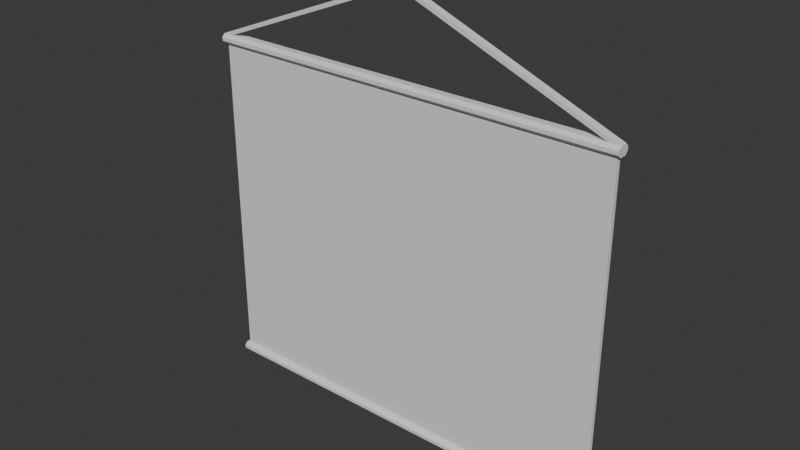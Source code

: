 # Source: platno.blend  (saved by Blender 4.3.34; exported with 4.5.12 LTS)
import bpy
from mathutils import Matrix  # noqa: F401  (used for matrix-valued properties, if any)

bpy.ops.wm.read_factory_settings(use_empty=True)
scene = bpy.context.scene
scene.name = 'Scene'

# ---- collections
col_collection = bpy.data.collections.new('Collection'); scene.collection.children.link(col_collection)

# ---- materials (node trees are filled in below, after node groups)
mat_material = bpy.data.materials.new('Material')
mat_material.alpha_threshold = 0.0
mat_material.roughness = 0.5
mat_material.line_color = (0.0, 0.0, 0.0, 1.0)

# ---- material node trees
mat_material.use_nodes = True; mat_material.node_tree.nodes.clear()
_N = mat_material.node_tree.nodes; _L = mat_material.node_tree.links
n0 = _N.new('ShaderNodeOutputMaterial'); n0.name = 'Material Output'; n0.location = (300, 300)
n1 = _N.new('ShaderNodeBsdfPrincipled'); n1.name = 'Principled BSDF'; n1.location = (10, 300)
n1.inputs[3].default_value = 1.45
_L.new(n1.outputs[0], n0.inputs[0])
n0.is_active_output = True

# ---- world
world_world = bpy.data.worlds.new('World'); scene.world = world_world
world_world.use_nodes = True; world_world.node_tree.nodes.clear()
_N = world_world.node_tree.nodes; _L = world_world.node_tree.links
n0 = _N.new('ShaderNodeOutputWorld'); n0.name = 'World Output'; n0.location = (300, 300)
n1 = _N.new('ShaderNodeBackground'); n1.name = 'Background'; n1.location = (10, 300)
n1.inputs[0].default_value = (0.05088, 0.05088, 0.05088, 1.0)
_L.new(n1.outputs[0], n0.inputs[0])
n0.is_active_output = True
world_world.color = (0.05088, 0.05088, 0.05088)
world_world.sun_shadow_jitter_overblur = 0.0

# ---- meshes
me_cube = bpy.data.meshes.new('Cube')
me_cube.from_pydata([(-0.3125, 0.003, -0.25), (0.3125, 0.003, 0.25), (-0.3125, -0.003, 0.25), (0.3125, -0.003, 0.25), (-0.3125, 0.003, 0.25), (0.3125, 0.005429, 0.25), (0.3168, 0.01, 0.2546), (0.3168, 0.005429, 0.25), (0.3168, -0.01, 0.2546), (0.3125, -0.005429, 0.25), (0.3168, -0.005429, 0.25), (-0.3168, 0.01, 0.2546), (-0.3125, 0.005429, 0.25), (-0.3168, 0.005429, 0.25), (-0.3125, -0.005429, 0.25), (-0.3168, -0.01, 0.2546), (-0.3168, -0.005429, 0.25), (0.3168, -0.005429, 0.2645), (0.3168, -0.01, 0.26), (-0.3168, -0.01, 0.26), (-0.3168, -0.005429, 0.2645), (0.3168, 0.01, 0.26), (0.3168, 0.005429, 0.2645), (-0.3168, 0.005429, 0.2645), (-0.3168, 0.01, 0.26), (0.3009, -0.005429, 0.2645), (-0.3009, -0.005429, 0.2645), (-0.3009, 0.005429, 0.2645), (0.3009, 0.005429, 0.2645), (0.004118, -0.005429, 0.3898), (-0.004118, -0.005429, 0.3898), (0.004118, 0.005429, 0.3898), (-0.004118, 0.005429, 0.3898), (-0.004118, 0.005429, 0.3833), (0.004118, 0.005429, 0.3833), (-0.004118, -0.005429, 0.3833), (0.004118, -0.005429, 0.3833), (0.3125, 0.003, -0.25), (-0.3125, -0.003, -0.25), (0.3125, -0.003, -0.25), (0.3125, 0.005429, -0.25), (0.3168, 0.01, -0.2546), (0.3168, 0.005429, -0.25), (0.3168, -0.01, -0.2546), (0.3125, -0.005429, -0.25), (0.3168, -0.005429, -0.25), (-0.3168, 0.01, -0.2546), (-0.3125, 0.005429, -0.25), (-0.3168, 0.005429, -0.25), (-0.3125, -0.005429, -0.25), (-0.3168, -0.01, -0.2546), (-0.3168, -0.005429, -0.25), (0.3168, -0.005429, -0.2646), (0.3168, -0.01, -0.26), (-0.3168, -0.01, -0.26), (-0.3168, -0.005429, -0.2646), (0.3168, 0.01, -0.26), (0.3168, 0.005429, -0.2646), (-0.3168, 0.005429, -0.2646), (-0.3168, 0.01, -0.26)], [], [(33, 35, 26, 27), (23, 24, 13), (4, 2, 16), (6, 11, 24, 21), (12, 5, 1, 4), (3, 1, 7), (15, 8, 18, 19), (9, 14, 2, 3), (39, 3, 2, 38), (38, 2, 4, 0), (0, 37, 39, 38), (37, 1, 3, 39), (0, 4, 1, 37), (5, 6, 7), (8, 9, 10), (11, 12, 13), (14, 15, 16), (8, 15, 14, 9), (11, 6, 5, 12), (17, 25, 26, 20, 19, 18), (23, 27, 28, 22, 21, 24), (17, 18, 10), (28, 27, 26, 25), (23, 20, 30, 32), (25, 36, 34, 28), (27, 23, 32, 33), (28, 34, 31, 22), (35, 30, 20, 26), (17, 29, 36, 25), (30, 35, 36, 29), (35, 33, 34, 36), (32, 30, 29, 31), (33, 32, 31, 34), (22, 31, 29, 17), (24, 11, 13), (13, 16, 20), (16, 15, 20), (15, 19, 20), (20, 23, 13), (2, 14, 16), (16, 13, 4), (13, 12, 4), (1, 5, 7), (7, 10, 3), (10, 9, 3), (18, 8, 10), (10, 7, 22), (7, 6, 22), (6, 21, 22), (22, 17, 10), (58, 59, 48), (0, 38, 51), (41, 46, 59, 56), (47, 40, 37, 0), (39, 37, 42), (50, 43, 53, 54), (44, 49, 38, 39), (40, 41, 42), (43, 44, 45), (46, 47, 48), (49, 50, 51), (43, 50, 49, 44), (46, 41, 40, 47), (52, 55, 54, 53), (58, 57, 56, 59), (52, 53, 45), (57, 58, 55, 52), (59, 46, 48), (48, 51, 55), (51, 50, 55), (50, 54, 55), (55, 58, 48), (38, 49, 51), (51, 48, 0), (48, 47, 0), (37, 40, 42), (42, 45, 39), (45, 44, 39), (53, 43, 45), (45, 42, 57), (42, 41, 57), (41, 56, 57), (57, 52, 45)])
_uv = me_cube.uv_layers.new(name='UVMap')
_uv.uv.foreach_set('vector', [0.8041, 0.2605, 0.8127, 0.2605, 0.8127, 0.5142, 0.8041, 0.5142, 0.1511, 0.5004, 0.1547, 0.4968, 0.1626, 0.5004, 0.9242, 0.4997, 0.929, 0.4997, 0.9309, 0.5032, 0.9947, 0.0002513, 0.9947, 0.5032, 0.9904, 0.5032, 0.9904, 0.0002513, 0.9223, 0.4997, 0.9223, 0.003699, 0.9242, 0.003699, 0.9242, 0.4997, 0.929, 0.003699, 0.9242, 0.003699, 0.9223, 0.0002513, 0.9952, 0.5032, 0.9952, 0.0002513, 0.9995, 0.0002513, 0.9995, 0.5032, 0.9309, 0.003699, 0.9309, 0.4997, 0.929, 0.4997, 0.929, 0.003699, 0.4067, 0.0002513, 0.8036, 0.0002513, 0.8036, 0.4963, 0.4067, 0.4963, 0.1385, 0.4968, 0.1385, 0.8937, 0.1338, 0.8937, 0.1338, 0.4968, 0.1189, 0.4968, 0.1189, 0.9929, 0.1141, 0.9929, 0.1141, 0.4968, 0.1333, 0.4968, 0.1333, 0.8937, 0.1285, 0.8937, 0.1285, 0.4968, 0.4062, 0.4963, 0.009371, 0.4963, 0.009371, 0.0002513, 0.4062, 0.0002513, 0.9405, 0.4997, 0.9457, 0.5032, 0.9405, 0.5032, 0.9631, 0.5032, 0.9682, 0.4997, 0.9682, 0.5032, 0.9457, 0.0002513, 0.9405, 0.003699, 0.9405, 0.0002513, 0.9682, 0.003699, 0.9631, 0.0002513, 0.9682, 0.0002513, 0.9631, 0.5032, 0.9631, 0.0002513, 0.9682, 0.003699, 0.9682, 0.4997, 0.9457, 0.0002513, 0.9457, 0.5032, 0.9405, 0.4997, 0.9405, 0.003699, 0.9518, 0.5032, 0.9518, 0.4905, 0.9518, 0.0129, 0.9518, 0.0002513, 0.9569, 0.0002513, 0.9569, 0.5032, 0.9513, 0.0002513, 0.9513, 0.0129, 0.9513, 0.4905, 0.9513, 0.5032, 0.9462, 0.5032, 0.9462, 0.0002513, 0.1631, 0.5004, 0.1667, 0.4968, 0.1747, 0.5004, 0.1194, 0.9745, 0.1194, 0.4968, 0.128, 0.4968, 0.128, 0.9745, 0.008869, 0.5416, 0.0002513, 0.5416, 0.0002514, 0.2742, 0.008869, 0.2742, 0.8127, 0.0002513, 0.8127, 0.254, 0.8041, 0.254, 0.8041, 0.0002513, 0.009371, 0.5095, 0.009371, 0.4968, 0.1088, 0.745, 0.1036, 0.745, 0.009371, 0.9871, 0.1036, 0.7515, 0.1088, 0.7515, 0.009371, 0.9997, 0.9075, 0.255, 0.9127, 0.255, 0.8132, 0.5032, 0.8132, 0.4905, 0.8132, 0.0002513, 0.9127, 0.2485, 0.9075, 0.2485, 0.8132, 0.0129, 0.9127, 0.255, 0.9075, 0.255, 0.9075, 0.2485, 0.9127, 0.2485, 0.8127, 0.2605, 0.8041, 0.2605, 0.8041, 0.254, 0.8127, 0.254, 0.008869, 0.2742, 0.0002514, 0.2742, 0.0002514, 0.2676, 0.008869, 0.2676, 0.1036, 0.745, 0.1088, 0.745, 0.1088, 0.7515, 0.1036, 0.7515, 0.008869, 0.0002513, 0.008869, 0.2676, 0.0002514, 0.2676, 0.0002513, 0.0002513, 0.1547, 0.4968, 0.159, 0.4968, 0.1626, 0.5004, 0.1626, 0.5004, 0.1626, 0.509, 0.1511, 0.509, 0.1626, 0.509, 0.159, 0.5127, 0.1511, 0.509, 0.159, 0.5127, 0.1547, 0.5127, 0.1511, 0.509, 0.1511, 0.509, 0.1511, 0.5004, 0.1626, 0.5004, 0.929, 0.4997, 0.9309, 0.4997, 0.9309, 0.5032, 0.9309, 0.5032, 0.9223, 0.5032, 0.9242, 0.4997, 0.9223, 0.5032, 0.9223, 0.4997, 0.9242, 0.4997, 0.9242, 0.003699, 0.9223, 0.003699, 0.9223, 0.0002513, 0.9223, 0.0002513, 0.9309, 0.0002513, 0.929, 0.003699, 0.9309, 0.0002513, 0.9309, 0.003699, 0.929, 0.003699, 0.1667, 0.4968, 0.171, 0.4968, 0.1747, 0.5004, 0.1747, 0.5004, 0.1747, 0.509, 0.1631, 0.509, 0.1747, 0.509, 0.171, 0.5127, 0.1631, 0.509, 0.171, 0.5127, 0.1667, 0.5127, 0.1631, 0.509, 0.1631, 0.509, 0.1631, 0.5004, 0.1747, 0.5004, 0.1867, 0.509, 0.1831, 0.5127, 0.1752, 0.509, 0.9381, 0.003699, 0.9333, 0.003699, 0.9314, 0.0002513, 0.1136, 0.4968, 0.1136, 0.9997, 0.1093, 0.9997, 0.1093, 0.4968, 0.94, 0.003699, 0.94, 0.4997, 0.9381, 0.4997, 0.9381, 0.003699, 0.9333, 0.4997, 0.9381, 0.4997, 0.94, 0.5032, 0.9856, 0.5032, 0.9856, 0.0002513, 0.9899, 0.0002514, 0.9899, 0.5032, 0.9314, 0.4997, 0.9314, 0.003699, 0.9333, 0.003699, 0.9333, 0.4997, 0.9687, 0.4997, 0.9738, 0.5032, 0.9687, 0.5032, 0.9626, 0.0002513, 0.9574, 0.003699, 0.9574, 0.0002513, 0.9738, 0.0002513, 0.9687, 0.003699, 0.9687, 0.0002513, 0.9574, 0.4997, 0.9626, 0.5032, 0.9574, 0.5032, 0.9626, 0.0002513, 0.9626, 0.5032, 0.9574, 0.4997, 0.9574, 0.003699, 0.9738, 0.0002513, 0.9738, 0.5032, 0.9687, 0.4997, 0.9687, 0.003699, 0.9795, 0.0002513, 0.9795, 0.5032, 0.9743, 0.5032, 0.9743, 0.0002513, 0.9851, 0.0002513, 0.9851, 0.5032, 0.98, 0.5032, 0.98, 0.0002513, 0.1506, 0.509, 0.1469, 0.5127, 0.139, 0.509, 0.9218, 0.0002513, 0.9218, 0.5032, 0.9132, 0.5032, 0.9132, 0.0002513, 0.1831, 0.5127, 0.1788, 0.5127, 0.1752, 0.509, 0.1752, 0.509, 0.1752, 0.5004, 0.1867, 0.5004, 0.1752, 0.5004, 0.1788, 0.4968, 0.1867, 0.5004, 0.1788, 0.4968, 0.1831, 0.4968, 0.1867, 0.5004, 0.1867, 0.5004, 0.1867, 0.509, 0.1752, 0.509, 0.9333, 0.003699, 0.9314, 0.003699, 0.9314, 0.0002513, 0.9314, 0.0002513, 0.94, 0.0002513, 0.9381, 0.003699, 0.94, 0.0002513, 0.94, 0.003699, 0.9381, 0.003699, 0.9381, 0.4997, 0.94, 0.4997, 0.94, 0.5032, 0.94, 0.5032, 0.9314, 0.5032, 0.9333, 0.4997, 0.9314, 0.5032, 0.9314, 0.4997, 0.9333, 0.4997, 0.1469, 0.5127, 0.1427, 0.5127, 0.139, 0.509, 0.139, 0.509, 0.139, 0.5004, 0.1506, 0.5004, 0.139, 0.5004, 0.1427, 0.4968, 0.1506, 0.5004, 0.1427, 0.4968, 0.1469, 0.4968, 0.1506, 0.5004, 0.1506, 0.5004, 0.1506, 0.509, 0.139, 0.509])
_ca = me_cube.color_attributes.new('Attribute', 'BYTE_COLOR', 'CORNER')
_ca.data.foreach_set('color', [0.1981, 0.1221, 0.0, 1.0, 0.1981, 0.1221, 0.0, 1.0, 0.1981, 0.1221, 0.0, 1.0, 0.1981, 0.1221, 0.0, 1.0, 0.1981, 0.1981, 0.1981, 1.0, 0.1981, 0.1981, 0.1981, 1.0, 0.1981, 0.1981, 0.1981, 1.0, 0.1981, 0.1981, 0.1981, 1.0, 0.1981, 0.1981, 0.1981, 1.0, 0.1981, 0.1981, 0.1981, 1.0, 0.1981, 0.1981, 0.1981, 1.0, 0.1981, 0.1981, 0.1981, 1.0, 0.1981, 0.1981, 0.1981, 1.0, 0.1981, 0.1981, 0.1981, 1.0, 0.1981, 0.1981, 0.1981, 1.0, 0.1981, 0.1981, 0.1981, 1.0, 0.1981, 0.1981, 0.1981, 1.0, 0.1981, 0.1981, 0.1981, 1.0, 0.1981, 0.1981, 0.1981, 1.0, 0.1981, 0.1981, 0.1981, 1.0, 0.1981, 0.1981, 0.1981, 1.0, 0.1981, 0.1981, 0.1981, 1.0, 0.1981, 0.1981, 0.1981, 1.0, 0.1981, 0.1981, 0.1981, 1.0, 0.1981, 0.1981, 0.1981, 1.0, 0.1981, 0.1981, 0.1981, 1.0, 0.1981, 0.1981, 0.1981, 1.0, 0.1981, 0.1981, 0.1981, 1.0, 0.1981, 0.1981, 0.1981, 1.0, 1.0, 1.0, 1.0, 1.0, 1.0, 1.0, 1.0, 1.0, 1.0, 1.0, 1.0, 1.0, 1.0, 1.0, 1.0, 1.0, 1.0, 1.0, 1.0, 1.0, 1.0, 1.0, 1.0, 1.0, 1.0, 1.0, 1.0, 1.0, 1.0, 1.0, 1.0, 1.0, 1.0, 1.0, 1.0, 1.0, 1.0, 1.0, 1.0, 1.0, 1.0, 1.0, 1.0, 1.0, 1.0, 1.0, 1.0, 1.0, 1.0, 1.0, 1.0, 1.0, 1.0, 1.0, 1.0, 1.0, 1.0, 1.0, 1.0, 1.0, 1.0, 1.0, 1.0, 1.0, 1.0, 1.0, 1.0, 1.0, 1.0, 1.0, 1.0, 1.0, 1.0, 1.0, 1.0, 1.0, 1.0, 1.0, 1.0, 1.0, 0.1981, 0.1981, 0.1981, 1.0, 0.1981, 0.1981, 0.1981, 1.0, 0.1981, 0.1981, 0.1981, 1.0, 0.1981, 0.1981, 0.1981, 1.0, 0.1981, 0.1981, 0.1981, 1.0, 0.1981, 0.1981, 0.1981, 1.0, 0.1981, 0.1981, 0.1981, 1.0, 0.1981, 0.1981, 0.1981, 1.0, 0.1981, 0.1981, 0.1981, 1.0, 0.1981, 0.1981, 0.1981, 1.0, 0.1981, 0.1981, 0.1981, 1.0, 0.1981, 0.1981, 0.1981, 1.0, 0.1981, 0.1981, 0.1981, 1.0, 0.1981, 0.1981, 0.1981, 1.0, 0.1981, 0.1981, 0.1981, 1.0, 0.1981, 0.1981, 0.1981, 1.0, 0.1981, 0.1981, 0.1981, 1.0, 0.1981, 0.1981, 0.1981, 1.0, 0.1981, 0.1981, 0.1981, 1.0, 0.1981, 0.1981, 0.1981, 1.0, 0.1981, 0.1981, 0.1981, 1.0, 0.1981, 0.1981, 0.1981, 1.0, 0.1981, 0.1981, 0.1981, 1.0, 0.1981, 0.1981, 0.1981, 1.0, 0.1981, 0.1981, 0.1981, 1.0, 0.1981, 0.1981, 0.1981, 1.0, 0.1981, 0.1981, 0.1981, 1.0, 0.1981, 0.1981, 0.1981, 1.0, 0.1981, 0.1981, 0.1981, 1.0, 0.1981, 0.1981, 0.1981, 1.0, 0.1981, 0.1981, 0.1981, 1.0, 0.1981, 0.1981, 0.1981, 1.0, 0.1981, 0.1981, 0.1981, 1.0, 0.1981, 0.1981, 0.1981, 1.0, 0.1981, 0.1981, 0.1981, 1.0, 0.1981, 0.1981, 0.1981, 1.0, 0.1981, 0.1981, 0.1981, 1.0, 0.1981, 0.1981, 0.1981, 1.0, 0.1981, 0.1981, 0.1981, 1.0, 0.1981, 0.1221, 0.0, 1.0, 0.1981, 0.1221, 0.0, 1.0, 0.1981, 0.1221, 0.0, 1.0, 0.1981, 0.1221, 0.0, 1.0, 0.1981, 0.1221, 0.0, 1.0, 0.1981, 0.1221, 0.0, 1.0, 0.1981, 0.1221, 0.0, 1.0, 0.1981, 0.1221, 0.0, 1.0, 0.1981, 0.1221, 0.0, 1.0, 0.1981, 0.1221, 0.0, 1.0, 0.1981, 0.1221, 0.0, 1.0, 0.1981, 0.1221, 0.0, 1.0, 0.1981, 0.1221, 0.0, 1.0, 0.1981, 0.1221, 0.0, 1.0, 0.1981, 0.1221, 0.0, 1.0, 0.1981, 0.1221, 0.0, 1.0, 0.1981, 0.1221, 0.0, 1.0, 0.1981, 0.1221, 0.0, 1.0, 0.1981, 0.1221, 0.0, 1.0, 0.1981, 0.1221, 0.0, 1.0, 0.1981, 0.1221, 0.0, 1.0, 0.1981, 0.1221, 0.0, 1.0, 0.1981, 0.1221, 0.0, 1.0, 0.1981, 0.1221, 0.0, 1.0, 0.1981, 0.1221, 0.0, 1.0, 0.1981, 0.1221, 0.0, 1.0, 0.1981, 0.1221, 0.0, 1.0, 0.1981, 0.1221, 0.0, 1.0, 0.1981, 0.1221, 0.0, 1.0, 0.1981, 0.1221, 0.0, 1.0, 0.1981, 0.1221, 0.0, 1.0, 0.1981, 0.1221, 0.0, 1.0, 0.1981, 0.1221, 0.0, 1.0, 0.1981, 0.1221, 0.0, 1.0, 0.1981, 0.1221, 0.0, 1.0, 0.1981, 0.1221, 0.0, 1.0, 0.1981, 0.1221, 0.0, 1.0, 0.1981, 0.1221, 0.0, 1.0, 0.1981, 0.1221, 0.0, 1.0, 0.1981, 0.1221, 0.0, 1.0, 0.1981, 0.1221, 0.0, 1.0, 0.1981, 0.1221, 0.0, 1.0, 0.1981, 0.1221, 0.0, 1.0, 0.1981, 0.1221, 0.0, 1.0, 0.1981, 0.1981, 0.1981, 1.0, 0.1981, 0.1981, 0.1981, 1.0, 0.1981, 0.1981, 0.1981, 1.0, 0.1981, 0.1981, 0.1981, 1.0, 0.1981, 0.1981, 0.1981, 1.0, 0.1981, 0.1981, 0.1981, 1.0, 0.1981, 0.1981, 0.1981, 1.0, 0.1981, 0.1981, 0.1981, 1.0, 0.1981, 0.1981, 0.1981, 1.0, 0.1981, 0.1981, 0.1981, 1.0, 0.1981, 0.1981, 0.1981, 1.0, 0.1981, 0.1981, 0.1981, 1.0, 0.1981, 0.1981, 0.1981, 1.0, 0.1981, 0.1981, 0.1981, 1.0, 0.1981, 0.1981, 0.1981, 1.0, 0.1981, 0.1981, 0.1981, 1.0, 0.1981, 0.1981, 0.1981, 1.0, 0.1981, 0.1981, 0.1981, 1.0, 0.1981, 0.1981, 0.1981, 1.0, 0.1981, 0.1981, 0.1981, 1.0, 0.1981, 0.1981, 0.1981, 1.0, 0.1981, 0.1981, 0.1981, 1.0, 0.1981, 0.1981, 0.1981, 1.0, 0.1981, 0.1981, 0.1981, 1.0, 0.1981, 0.1981, 0.1981, 1.0, 0.1981, 0.1981, 0.1981, 1.0, 0.1981, 0.1981, 0.1981, 1.0, 0.1981, 0.1981, 0.1981, 1.0, 0.1981, 0.1981, 0.1981, 1.0, 0.1981, 0.1981, 0.1981, 1.0, 0.1981, 0.1981, 0.1981, 1.0, 0.1981, 0.1981, 0.1981, 1.0, 0.1981, 0.1981, 0.1981, 1.0, 0.1981, 0.1981, 0.1981, 1.0, 0.1981, 0.1981, 0.1981, 1.0, 0.1981, 0.1981, 0.1981, 1.0, 0.1981, 0.1981, 0.1981, 1.0, 0.1981, 0.1981, 0.1981, 1.0, 0.1981, 0.1981, 0.1981, 1.0, 0.1981, 0.1981, 0.1981, 1.0, 0.1981, 0.1981, 0.1981, 1.0, 0.1981, 0.1981, 0.1981, 1.0, 0.1981, 0.1981, 0.1981, 1.0, 0.1981, 0.1981, 0.1981, 1.0, 0.1981, 0.1981, 0.1981, 1.0, 0.1981, 0.1981, 0.1981, 1.0, 0.1981, 0.1981, 0.1981, 1.0, 0.1981, 0.1981, 0.1981, 1.0, 0.1981, 0.1981, 0.1981, 1.0, 0.1981, 0.1981, 0.1981, 1.0, 0.1981, 0.1981, 0.1981, 1.0, 0.1981, 0.1981, 0.1981, 1.0, 0.1981, 0.1981, 0.1981, 1.0, 0.1981, 0.1981, 0.1981, 1.0, 0.1981, 0.1981, 0.1981, 1.0, 0.1981, 0.1981, 0.1981, 1.0, 0.1981, 0.1981, 0.1981, 1.0, 0.1981, 0.1981, 0.1981, 1.0, 0.1981, 0.1981, 0.1981, 1.0, 0.1981, 0.1981, 0.1981, 1.0, 0.1981, 0.1981, 0.1981, 1.0, 0.1981, 0.1981, 0.1981, 1.0, 0.1981, 0.1981, 0.1981, 1.0, 0.1981, 0.1981, 0.1981, 1.0, 0.1981, 0.1981, 0.1981, 1.0, 0.1981, 0.1981, 0.1981, 1.0, 0.1981, 0.1981, 0.1981, 1.0, 0.1981, 0.1981, 0.1981, 1.0, 0.1981, 0.1981, 0.1981, 1.0, 0.1981, 0.1981, 0.1981, 1.0, 0.1981, 0.1981, 0.1981, 1.0, 0.1981, 0.1981, 0.1981, 1.0, 0.1981, 0.1981, 0.1981, 1.0, 0.1981, 0.1981, 0.1981, 1.0, 0.1981, 0.1981, 0.1981, 1.0, 0.1981, 0.1981, 0.1981, 1.0, 0.1981, 0.1981, 0.1981, 1.0, 0.1981, 0.1981, 0.1981, 1.0, 0.1981, 0.1981, 0.1981, 1.0, 0.1981, 0.1981, 0.1981, 1.0, 0.1981, 0.1981, 0.1981, 1.0, 0.1981, 0.1981, 0.1981, 1.0, 0.1981, 0.1981, 0.1981, 1.0, 0.1981, 0.1981, 0.1981, 1.0, 0.1981, 0.1981, 0.1981, 1.0, 0.1981, 0.1981, 0.1981, 1.0, 0.1981, 0.1981, 0.1981, 1.0, 0.1981, 0.1981, 0.1981, 1.0, 0.1981, 0.1981, 0.1981, 1.0, 0.1981, 0.1981, 0.1981, 1.0, 0.1981, 0.1981, 0.1981, 1.0, 0.1981, 0.1981, 0.1981, 1.0, 0.1981, 0.1981, 0.1981, 1.0, 0.1981, 0.1981, 0.1981, 1.0, 0.1981, 0.1981, 0.1981, 1.0, 0.1981, 0.1981, 0.1981, 1.0, 0.1981, 0.1981, 0.1981, 1.0, 0.1981, 0.1981, 0.1981, 1.0, 0.1981, 0.1981, 0.1981, 1.0, 0.1981, 0.1981, 0.1981, 1.0, 0.1981, 0.1981, 0.1981, 1.0, 0.1981, 0.1981, 0.1981, 1.0, 0.1981, 0.1981, 0.1981, 1.0, 0.1981, 0.1981, 0.1981, 1.0, 0.1981, 0.1981, 0.1981, 1.0, 0.1981, 0.1981, 0.1981, 1.0, 0.1981, 0.1981, 0.1981, 1.0, 0.1981, 0.1981, 0.1981, 1.0, 0.1981, 0.1981, 0.1981, 1.0, 0.1981, 0.1981, 0.1981, 1.0, 0.1981, 0.1981, 0.1981, 1.0, 0.1981, 0.1981, 0.1981, 1.0, 0.1981, 0.1981, 0.1981, 1.0, 0.1981, 0.1981, 0.1981, 1.0, 0.1981, 0.1981, 0.1981, 1.0, 0.1981, 0.1981, 0.1981, 1.0, 0.1981, 0.1981, 0.1981, 1.0, 0.1981, 0.1981, 0.1981, 1.0, 0.1981, 0.1981, 0.1981, 1.0, 0.1981, 0.1981, 0.1981, 1.0, 0.1981, 0.1981, 0.1981, 1.0, 0.1981, 0.1981, 0.1981, 1.0, 0.1981, 0.1981, 0.1981, 1.0, 0.1981, 0.1981, 0.1981, 1.0, 0.1981, 0.1981, 0.1981, 1.0, 0.1981, 0.1981, 0.1981, 1.0, 0.1981, 0.1981, 0.1981, 1.0, 0.1981, 0.1981, 0.1981, 1.0, 0.1981, 0.1981, 0.1981, 1.0, 0.1981, 0.1981, 0.1981, 1.0, 0.1981, 0.1981, 0.1981, 1.0, 0.1981, 0.1981, 0.1981, 1.0, 0.1981, 0.1981, 0.1981, 1.0, 0.1981, 0.1981, 0.1981, 1.0, 0.1981, 0.1981, 0.1981, 1.0, 0.1981, 0.1981, 0.1981, 1.0, 0.1981, 0.1981, 0.1981, 1.0, 0.1981, 0.1981, 0.1981, 1.0, 0.1981, 0.1981, 0.1981, 1.0, 0.1981, 0.1981, 0.1981, 1.0, 0.1981, 0.1981, 0.1981, 1.0, 0.1981, 0.1981, 0.1981, 1.0, 0.1981, 0.1981, 0.1981, 1.0, 0.1981, 0.1981, 0.1981, 1.0, 0.1981, 0.1981, 0.1981, 1.0, 0.1981, 0.1981, 0.1981, 1.0, 0.1981, 0.1981, 0.1981, 1.0, 0.1981, 0.1981, 0.1981, 1.0, 0.1981, 0.1981, 0.1981, 1.0, 0.1981, 0.1981, 0.1981, 1.0, 0.1981, 0.1981, 0.1981, 1.0, 0.1981, 0.1981, 0.1981, 1.0, 0.1981, 0.1981, 0.1981, 1.0, 0.1981, 0.1981, 0.1981, 1.0, 0.1981, 0.1981, 0.1981, 1.0, 0.1981, 0.1981, 0.1981, 1.0])
me_cube.materials.append(mat_material)
me_cube.use_mirror_vertex_groups = False
me_cube.use_paint_bone_selection = False
me_cube.use_paint_mask = True
me_cube.update()
me_cube_001 = bpy.data.meshes.new('Cube.001')
me_cube_001.from_pydata([(-0.315, 0.003, -0.25), (-0.315, -0.003, -0.25), (0.315, 0.003, -0.25), (0.315, -0.003, -0.25)], [], [(0, 2, 3, 1)])
_uv = me_cube_001.uv_layers.new(name='UVMap')
_uv.uv.foreach_set('vector', [0.125, 0.5, 0.375, 0.5, 0.375, 0.75, 0.125, 0.75])
me_cube_001.materials.append(mat_material)
me_cube_001.use_mirror_vertex_groups = False
me_cube_001.update()

# ---- objects
ob_platno = bpy.data.objects.new('Platno', me_cube)
ob_cube_001 = bpy.data.objects.new('Cube.001', me_cube_001)

# ---- transforms, parenting, visibility, modifiers, constraints
ob_platno.location = (0.0, 0.0, 0.0)
ob_platno.lock_rotations_4d = False
ob_platno.empty_display_type = 'ARROWS'
ob_platno.lineart.crease_threshold = 0.0
ob_cube_001.location = (0.0, 0.0, -0.001)
ob_cube_001.scale = (0.9921, 1.0, 1.0)
ob_cube_001.lock_rotations_4d = False
ob_cube_001.empty_display_type = 'ARROWS'
ob_cube_001.lineart.crease_threshold = 0.0

# ---- collection membership
col_collection.objects.link(ob_platno)
col_collection.objects.link(ob_cube_001)

# ---- scene / render settings (as saved in the file)
scene.frame_start = 1; scene.frame_end = 250; scene.frame_set(1)
scene.render.engine = 'BLENDER_EEVEE_NEXT'
bpy.context.view_layer.update()

# ---- added for rendering (the .blend has no active camera and no usable light): camera, sun
cam_auto = bpy.data.cameras.new('AutoCamera')
cam_auto.lens = 50.0
cam_auto.sensor_width = 36.0
cam_auto.clip_end = 1000.0
ob_auto_camera = bpy.data.objects.new('AutoCamera', cam_auto)
scene.collection.objects.link(ob_auto_camera)
ob_auto_camera.location = (0.843037, -1.01164, 0.737063)
ob_auto_camera.rotation_euler = (1.09748, -7.21219e-08, 0.694738)
scene.camera = ob_auto_camera
light_auto_sun = bpy.data.lights.new('AutoSun', 'SUN')
light_auto_sun.energy = 3.0
light_auto_sun.angle = 0.0523599
ob_auto_sun = bpy.data.objects.new('AutoSun', light_auto_sun)
scene.collection.objects.link(ob_auto_sun)
ob_auto_sun.rotation_euler = (0.872665, 0.174533, 0.523599)
bpy.context.view_layer.update()
